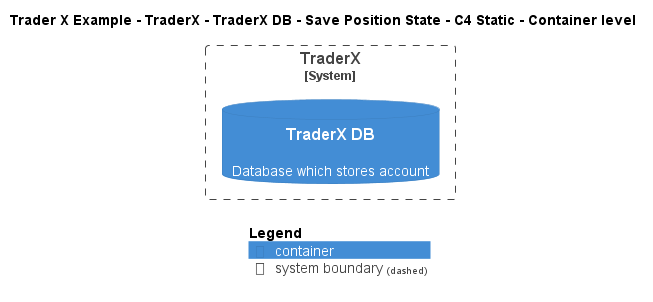

The diagram above was rendered by PlantUML. Its source (embedded in the PNG):
@startuml
!include ..\..\..\..\..\..\..\.c4s\C4_Container.puml

AddElementTag("c4interflow:lifecycle:new", $bgColor=green, $fontColor=#ffffff, $borderColor=green, $shadowing="False")
AddElementTag("c4interflow:lifecycle:changed", $bgColor=orange, $fontColor=#ffffff, $borderColor=orange, $shadowing="False")
AddElementTag("c4interflow:lifecycle:removed", $bgColor=red, $fontColor=#ffffff, $borderColor=red, $shadowing="False")

AddRelTag("c4interflow:lifecycle:new", $textColor=green, $lineColor=green)
AddRelTag("c4interflow:lifecycle:changed", $textColor=orange, $lineColor=orange)
AddRelTag("c4interflow:lifecycle:removed", $textColor=red, $lineColor=red)

SHOW_PERSON_PORTRAIT()
LAYOUT_TOP_DOWN()

skinparam linetype polyline

title Trader X Example - TraderX - TraderX DB - Save Position State - C4 Static - Container level


System_Boundary(TraderXExample.SoftwareSystems.TraderX, "TraderX") {
    ContainerDb(TraderXExample.SoftwareSystems.TraderX.Containers.TraderXDB, "TraderX DB", "", "Database which stores account")
}



SHOW_LEGEND()
@enduml